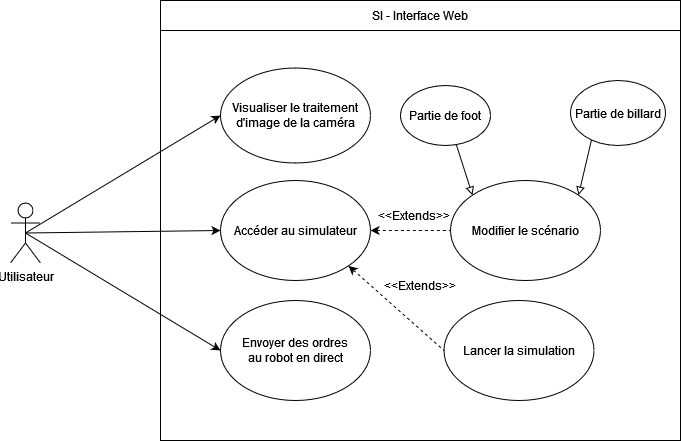

The diagram above was exported from draw.io. Its source (the exported page's mxGraphModel, read from the mxfile embedded in the PNG):
<mxGraphModel dx="750" dy="399" grid="1" gridSize="10" guides="1" tooltips="1" connect="1" arrows="1" fold="1" page="1" pageScale="1" pageWidth="827" pageHeight="1169" math="0" shadow="0">
  <root>
    <mxCell id="0" />
    <mxCell id="1" parent="0" />
    <mxCell id="L7qKy4QKq_9-H6OXvV1P-13" value="" style="rounded=0;whiteSpace=wrap;html=1;" parent="1" vertex="1">
      <mxGeometry x="190" y="300" width="520" height="410" as="geometry" />
    </mxCell>
    <mxCell id="L7qKy4QKq_9-H6OXvV1P-45" style="rounded=0;orthogonalLoop=1;jettySize=auto;html=1;exitX=0.5;exitY=0.5;exitDx=0;exitDy=0;exitPerimeter=0;entryX=0;entryY=0.5;entryDx=0;entryDy=0;" parent="1" source="L7qKy4QKq_9-H6OXvV1P-1" target="L7qKy4QKq_9-H6OXvV1P-8" edge="1">
      <mxGeometry relative="1" as="geometry">
        <mxPoint x="270" y="480" as="targetPoint" />
      </mxGeometry>
    </mxCell>
    <mxCell id="us3GWqnWjrYGklk017k6-14" style="rounded=0;orthogonalLoop=1;jettySize=auto;html=1;exitX=0.5;exitY=0.5;exitDx=0;exitDy=0;exitPerimeter=0;entryX=0;entryY=0.5;entryDx=0;entryDy=0;" edge="1" parent="1" source="L7qKy4QKq_9-H6OXvV1P-1" target="L7qKy4QKq_9-H6OXvV1P-3">
      <mxGeometry relative="1" as="geometry" />
    </mxCell>
    <mxCell id="us3GWqnWjrYGklk017k6-15" style="rounded=0;orthogonalLoop=1;jettySize=auto;html=1;exitX=0.5;exitY=0.5;exitDx=0;exitDy=0;exitPerimeter=0;entryX=0;entryY=0.5;entryDx=0;entryDy=0;" edge="1" parent="1" source="L7qKy4QKq_9-H6OXvV1P-1" target="L7qKy4QKq_9-H6OXvV1P-28">
      <mxGeometry relative="1" as="geometry" />
    </mxCell>
    <mxCell id="L7qKy4QKq_9-H6OXvV1P-1" value="&lt;div&gt;Utilisateur&lt;/div&gt;" style="shape=umlActor;verticalLabelPosition=bottom;verticalAlign=top;html=1;outlineConnect=0;" parent="1" vertex="1">
      <mxGeometry x="40" y="472.5" width="30" height="60" as="geometry" />
    </mxCell>
    <mxCell id="L7qKy4QKq_9-H6OXvV1P-3" value="Visualiser le traitement d'image de la caméra" style="ellipse;whiteSpace=wrap;html=1;" parent="1" vertex="1">
      <mxGeometry x="250" y="337.5" width="150" height="95" as="geometry" />
    </mxCell>
    <mxCell id="L7qKy4QKq_9-H6OXvV1P-8" value="&lt;div&gt;Envoyer des ordres&lt;/div&gt;&lt;div&gt;au robot en direct&lt;/div&gt;" style="ellipse;whiteSpace=wrap;html=1;" parent="1" vertex="1">
      <mxGeometry x="250" y="570" width="150" height="100" as="geometry" />
    </mxCell>
    <mxCell id="L7qKy4QKq_9-H6OXvV1P-14" value="SI - Interface Web" style="rounded=0;whiteSpace=wrap;html=1;" parent="1" vertex="1">
      <mxGeometry x="190" y="270" width="520" height="30" as="geometry" />
    </mxCell>
    <mxCell id="L7qKy4QKq_9-H6OXvV1P-25" style="edgeStyle=orthogonalEdgeStyle;rounded=0;orthogonalLoop=1;jettySize=auto;html=1;exitX=0.5;exitY=1;exitDx=0;exitDy=0;" parent="1" edge="1">
      <mxGeometry relative="1" as="geometry">
        <mxPoint x="346" y="530" as="sourcePoint" />
        <mxPoint x="346" y="530" as="targetPoint" />
      </mxGeometry>
    </mxCell>
    <mxCell id="L7qKy4QKq_9-H6OXvV1P-41" style="edgeStyle=orthogonalEdgeStyle;rounded=0;orthogonalLoop=1;jettySize=auto;html=1;exitX=1;exitY=0.5;exitDx=0;exitDy=0;entryX=0;entryY=0.5;entryDx=0;entryDy=0;startArrow=classic;startFill=1;endArrow=none;endFill=0;dashed=1;" parent="1" source="L7qKy4QKq_9-H6OXvV1P-28" target="L7qKy4QKq_9-H6OXvV1P-40" edge="1">
      <mxGeometry relative="1" as="geometry" />
    </mxCell>
    <mxCell id="us3GWqnWjrYGklk017k6-18" style="rounded=0;orthogonalLoop=1;jettySize=auto;html=1;exitX=1;exitY=1;exitDx=0;exitDy=0;entryX=0;entryY=0.5;entryDx=0;entryDy=0;endArrow=none;endFill=0;startArrow=classic;startFill=1;dashed=1;" edge="1" parent="1" source="L7qKy4QKq_9-H6OXvV1P-28" target="L7qKy4QKq_9-H6OXvV1P-36">
      <mxGeometry relative="1" as="geometry" />
    </mxCell>
    <mxCell id="L7qKy4QKq_9-H6OXvV1P-28" value="Accéder au simulateur" style="ellipse;whiteSpace=wrap;html=1;" parent="1" vertex="1">
      <mxGeometry x="250" y="450" width="150" height="100" as="geometry" />
    </mxCell>
    <mxCell id="L7qKy4QKq_9-H6OXvV1P-36" value="Lancer la simulation" style="ellipse;whiteSpace=wrap;html=1;" parent="1" vertex="1">
      <mxGeometry x="473.5" y="570" width="150" height="100" as="geometry" />
    </mxCell>
    <mxCell id="us3GWqnWjrYGklk017k6-13" style="rounded=0;orthogonalLoop=1;jettySize=auto;html=1;exitX=1;exitY=0;exitDx=0;exitDy=0;entryX=0.222;entryY=0.908;entryDx=0;entryDy=0;endArrow=none;endFill=0;startArrow=block;startFill=0;entryPerimeter=0;" edge="1" parent="1" source="L7qKy4QKq_9-H6OXvV1P-40" target="us3GWqnWjrYGklk017k6-11">
      <mxGeometry relative="1" as="geometry" />
    </mxCell>
    <mxCell id="us3GWqnWjrYGklk017k6-16" style="rounded=0;orthogonalLoop=1;jettySize=auto;html=1;exitX=0;exitY=0;exitDx=0;exitDy=0;entryX=0.611;entryY=0.942;entryDx=0;entryDy=0;endArrow=none;endFill=0;startArrow=block;startFill=0;entryPerimeter=0;" edge="1" parent="1" source="L7qKy4QKq_9-H6OXvV1P-40" target="us3GWqnWjrYGklk017k6-8">
      <mxGeometry relative="1" as="geometry" />
    </mxCell>
    <mxCell id="L7qKy4QKq_9-H6OXvV1P-40" value="Modifier le scénario" style="ellipse;whiteSpace=wrap;html=1;" parent="1" vertex="1">
      <mxGeometry x="480" y="450" width="150" height="100" as="geometry" />
    </mxCell>
    <mxCell id="us3GWqnWjrYGklk017k6-8" value="Partie de foot" style="ellipse;whiteSpace=wrap;html=1;" vertex="1" parent="1">
      <mxGeometry x="430" y="355" width="90" height="60" as="geometry" />
    </mxCell>
    <mxCell id="us3GWqnWjrYGklk017k6-11" value="Partie de billard" style="ellipse;whiteSpace=wrap;html=1;" vertex="1" parent="1">
      <mxGeometry x="600" y="350" width="95" height="65" as="geometry" />
    </mxCell>
    <mxCell id="us3GWqnWjrYGklk017k6-17" value="&amp;lt;&amp;lt;Extends&amp;gt;&amp;gt;" style="text;html=1;align=center;verticalAlign=middle;whiteSpace=wrap;rounded=0;" vertex="1" parent="1">
      <mxGeometry x="413.5" y="470" width="60" height="30" as="geometry" />
    </mxCell>
    <mxCell id="us3GWqnWjrYGklk017k6-19" value="&amp;lt;&amp;lt;Extends&amp;gt;&amp;gt;" style="text;html=1;align=center;verticalAlign=middle;whiteSpace=wrap;rounded=0;" vertex="1" parent="1">
      <mxGeometry x="420" y="540" width="60" height="30" as="geometry" />
    </mxCell>
  </root>
</mxGraphModel>